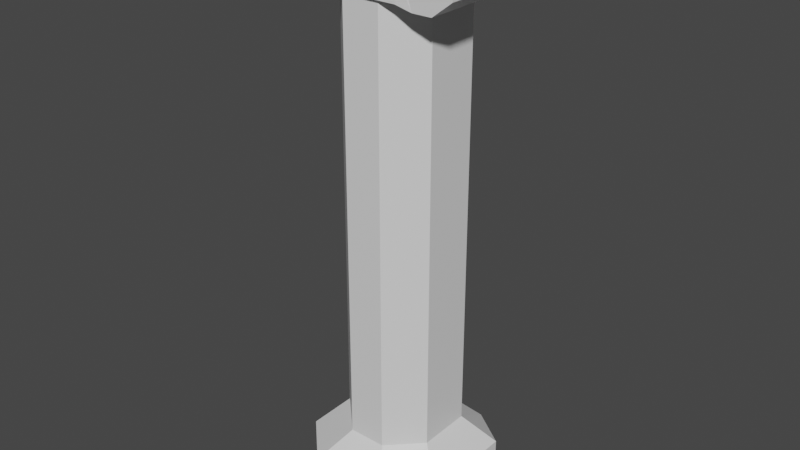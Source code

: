 # Source: column2.blend  (saved by Blender 2.81.16; exported with 4.5.12 LTS)
import bpy
from mathutils import Matrix  # noqa: F401  (used for matrix-valued properties, if any)

bpy.ops.wm.read_factory_settings(use_empty=True)
scene = bpy.context.scene
scene.name = 'Scene'

# ---- collections
col_collection = bpy.data.collections.new('Collection'); scene.collection.children.link(col_collection)

# ---- materials (node trees are filled in below, after node groups)
mat_material = bpy.data.materials.new('Material')
mat_material.alpha_threshold = 0.0
mat_material.use_transparent_shadow = False
mat_material.line_color = (0.0, 0.0, 0.0, 1.0)

# ---- material node trees
mat_material.use_nodes = True; mat_material.node_tree.nodes.clear()
_N = mat_material.node_tree.nodes; _L = mat_material.node_tree.links
n0 = _N.new('ShaderNodeOutputMaterial'); n0.name = 'Material Output'; n0.location = (300, 300)
n1 = _N.new('ShaderNodeBsdfPrincipled'); n1.name = 'Principled BSDF'; n1.location = (10, 300)
n1.distribution = 'GGX'
n1.subsurface_method = 'BURLEY'
n1.inputs[2].default_value = 0.4
n1.inputs[3].default_value = 1.45
n1.inputs[27].default_value = (0.0, 0.0, 0.0, 1.0)
n1.inputs[28].default_value = 1.0
_L.new(n1.outputs[0], n0.inputs[0])
n0.is_active_output = True

# ---- world
world_world = bpy.data.worlds.new('World'); scene.world = world_world
world_world.use_nodes = True; world_world.node_tree.nodes.clear()
_N = world_world.node_tree.nodes; _L = world_world.node_tree.links
n0 = _N.new('ShaderNodeOutputWorld'); n0.name = 'World Output'; n0.location = (300, 300)
n1 = _N.new('ShaderNodeBackground'); n1.name = 'Background'; n1.location = (10, 300)
n1.inputs[0].default_value = (0.05088, 0.05088, 0.05088, 1.0)
_L.new(n1.outputs[0], n0.inputs[0])
n0.is_active_output = True
world_world.color = (0.05088, 0.05088, 0.05088)
world_world.use_sun_shadow = False
world_world.sun_shadow_jitter_overblur = 0.0

# ---- meshes
me_cube = bpy.data.meshes.new('Cube')
me_cube.from_pydata([(1.192, -1.591, 9.253), (1.739, -1.55, 9.253), (-1.206, 1.647, 9.253), (-1.344, 1.756, 9.24), (1.739, 1.68, 9.253), (1.178, 1.647, 9.253), (0.6059, 1.5, 7.514), (1.5, 0.9372, 7.514), (1.5, 0.9427, -4.913), (0.6114, 1.5, -4.913), (1.176, 1.647, 7.499), (1.631, 1.677, 7.376), (1.311, 1.68, 8.371), (1.178, 1.647, 8.371), (2.306, 1.556, -5.773), (1.227, 2.304, -5.773), (1.229, 2.304, -7.126), (2.306, 1.559, -7.126), (-1.5, 0.6627, 7.514), (-0.6627, 1.5, 7.514), (-0.667, 1.5, -4.913), (-1.5, 0.667, -4.913), (-1.496, 1.754, 7.368), (-1.205, 1.647, 7.499), (-1.206, 1.647, 8.371), (-1.286, 1.58, 8.371), (-1.321, 2.304, -5.773), (-2.303, 1.322, -5.773), (-2.303, 1.324, -7.126), (-1.323, 2.304, -7.126), (1.5, -0.6229, 7.514), (0.6229, -1.5, 7.514), (0.6274, -1.5, -4.913), (1.5, -0.6274, -4.913), (1.631, -1.547, 7.376), (1.19, -1.591, 7.499), (1.192, -1.591, 8.371), (1.311, -1.55, 8.371), (1.277, -2.305, -5.773), (2.306, -1.276, -5.773), (2.306, -1.279, -7.126), (1.28, -2.305, -7.126), (-0.4512, -1.5, 7.514), (-1.5, -0.4512, 7.514), (-1.5, -0.4566, -4.913), (-0.4566, -1.5, -4.913), (-1.032, -1.591, 7.499), (-1.496, -1.574, 7.368), (-1.336, -1.59, 8.371), (-1.034, -1.591, 8.371), (-2.303, -1.075, -5.773), (-1.073, -2.305, -5.773), (-1.076, -2.305, -7.126), (-2.303, -1.078, -7.126), (-1.034, -1.591, 9.253), (-1.344, -1.608, 9.24), (-2.71, -1.586, 8.336), (-2.71, 1.756, 8.336), (2.744, 1.68, 8.371), (2.744, -1.55, 8.371), (2.229, 1.68, 9.253), (2.744, 1.68, 8.822), (2.744, -1.55, 8.822), (2.229, -1.55, 9.253), (2.745, 1.679, 7.807), (2.185, 1.677, 7.376), (2.185, -1.547, 7.376), (2.745, -1.549, 7.807), (-2.101, -1.608, 9.24), (-2.71, -1.608, 8.78), (-2.253, 1.754, 7.368), (-2.71, 1.755, 7.904), (-2.71, 1.756, 8.78), (-2.101, 1.756, 9.24), (-2.71, -1.576, 7.904), (-2.253, -1.574, 7.368)], [], [(6, 19, 23, 10), (32, 31, 42, 45), (32, 45, 51, 38), (49, 36, 0, 54), (25, 22, 70, 71, 57), (18, 43, 47, 22), (10, 23, 24, 13), (46, 35, 36, 49), (44, 21, 27, 50), (30, 7, 11, 34), (1, 37, 59, 62, 63), (28, 29, 16, 17, 40, 41, 52, 53), (50, 27, 28, 53), (8, 33, 39, 14), (20, 9, 15, 26), (38, 51, 52, 41), (4, 5, 2, 3, 55, 54, 0, 1), (14, 39, 40, 17), (26, 15, 16, 29), (7, 8, 9, 6), (6, 10, 11, 7), (12, 11, 10, 13), (8, 14, 15, 9), (16, 15, 14, 17), (42, 31, 35, 46), (19, 20, 21, 18), (23, 19, 18, 22), (24, 23, 22, 25), (27, 21, 20, 26), (28, 27, 26, 29), (20, 19, 6, 9), (31, 32, 33, 30), (35, 31, 30, 34), (34, 37, 36, 35), (39, 33, 32, 38), (38, 41, 40, 39), (8, 7, 30, 33), (45, 42, 43, 44), (42, 46, 47, 43), (46, 49, 48, 47), (44, 50, 51, 45), (50, 53, 52, 51), (44, 43, 18, 21), (12, 13, 5, 4), (48, 49, 54, 55), (24, 25, 3, 2), (57, 56, 69, 72), (13, 24, 2, 5), (36, 37, 1, 0), (22, 47, 75, 70), (55, 3, 73, 68), (3, 25, 57, 72, 73), (71, 74, 56, 57), (47, 48, 56, 74, 75), (34, 11, 65, 66), (12, 4, 60, 61, 58), (37, 34, 66, 67, 59), (59, 58, 61, 62), (11, 12, 58, 64, 65), (67, 64, 58, 59), (60, 63, 62, 61), (64, 67, 66, 65), (4, 1, 63, 60), (68, 73, 72, 69), (74, 71, 70, 75), (48, 55, 68, 69, 56)])
_uv = me_cube.uv_layers.new(name='UVMap')
_uv.uv.foreach_set('vector', [0.625, 0.4106, 0.625, 0.3198, 0.625, 0.2951, 0.625, 0.4422, 0.375, 0.8227, 0.625, 0.8231, 0.625, 0.9126, 0.375, 0.913, 0.375, 0.8227, 0.375, 0.913, 0.375, 0.9333, 0.375, 0.8058, 0.625, 0.9437, 0.625, 0.7971, 0.625, 0.7971, 0.625, 0.9437, 0.625, 0.2051, 0.625, 0.2049, 0.625, 0.2049, 0.625, 0.205, 0.625, 0.2051, 0.625, 0.1802, 0.625, 0.0874, 0.625, 0.05644, 0.625, 0.2049, 0.625, 0.4422, 0.625, 0.2951, 0.625, 0.2949, 0.625, 0.4424, 0.625, 0.9436, 0.625, 0.7972, 0.625, 0.7971, 0.625, 0.9437, 0.375, 0.08695, 0.375, 0.1806, 0.375, 0.1967, 0.375, 0.06671, 0.625, 0.6769, 0.625, 0.5894, 0.625, 0.5578, 0.625, 0.7028, 0.625, 0.7029, 0.625, 0.7029, 0.625, 0.7029, 0.625, 0.7029, 0.625, 0.7029, 0.125, 0.5531, 0.1781, 0.5, 0.3069, 0.5, 0.375, 0.5681, 0.375, 0.6943, 0.3193, 0.75, 0.1916, 0.75, 0.125, 0.6834, 0.375, 0.06671, 0.375, 0.1967, 0.375, 0.1969, 0.375, 0.06657, 0.375, 0.589, 0.375, 0.6773, 0.375, 0.6942, 0.375, 0.5683, 0.375, 0.3194, 0.375, 0.411, 0.375, 0.4317, 0.375, 0.3033, 0.375, 0.8058, 0.375, 0.9333, 0.375, 0.9334, 0.375, 0.8057, 0.625, 0.5576, 0.6826, 0.5, 0.8301, 0.5, 0.875, 0.5449, 0.875, 0.6937, 0.8187, 0.75, 0.6721, 0.75, 0.625, 0.7029, 0.375, 0.5683, 0.375, 0.6942, 0.375, 0.6943, 0.375, 0.5681, 0.375, 0.3033, 0.375, 0.4317, 0.375, 0.4319, 0.375, 0.3031, 0.625, 0.5894, 0.375, 0.589, 0.375, 0.411, 0.625, 0.4106, 0.625, 0.4106, 0.625, 0.4422, 0.625, 0.5578, 0.625, 0.5894, 0.625, 0.5576, 0.625, 0.5578, 0.625, 0.4422, 0.625, 0.4424, 0.375, 0.589, 0.375, 0.5683, 0.375, 0.4317, 0.375, 0.411, 0.375, 0.4319, 0.375, 0.4317, 0.375, 0.5683, 0.375, 0.5681, 0.625, 0.9126, 0.625, 0.8231, 0.625, 0.7972, 0.625, 0.9436, 0.625, 0.3198, 0.375, 0.3194, 0.375, 0.1806, 0.625, 0.1802, 0.625, 0.2951, 0.625, 0.3198, 0.625, 0.1802, 0.625, 0.2049, 0.625, 0.2949, 0.625, 0.2951, 0.625, 0.2049, 0.625, 0.2051, 0.375, 0.1967, 0.375, 0.1806, 0.375, 0.3194, 0.375, 0.3033, 0.375, 0.1969, 0.375, 0.1967, 0.375, 0.3033, 0.375, 0.3031, 0.375, 0.3194, 0.625, 0.3198, 0.625, 0.4106, 0.375, 0.411, 0.625, 0.8231, 0.375, 0.8227, 0.375, 0.6773, 0.625, 0.6769, 0.625, 0.7972, 0.625, 0.8231, 0.625, 0.6769, 0.625, 0.7028, 0.625, 0.7028, 0.625, 0.7029, 0.625, 0.7971, 0.625, 0.7972, 0.375, 0.6942, 0.375, 0.6773, 0.375, 0.8227, 0.375, 0.8058, 0.375, 0.8058, 0.375, 0.8057, 0.375, 0.6943, 0.375, 0.6942, 0.375, 0.589, 0.625, 0.5894, 0.625, 0.6769, 0.375, 0.6773, 0.375, 0.913, 0.625, 0.9126, 0.625, 1.0, 0.375, 1.0, 0.625, 0.9126, 0.625, 0.9436, 0.625, 1.0, 0.625, 1.0, 0.625, 0.9436, 0.625, 0.9437, 0.625, 1.0, 0.625, 1.0, 0.375, 0.08695, 0.375, 0.06671, 0.375, 0.0, 0.375, 0.0, 0.375, 0.06671, 0.375, 0.06657, 0.375, 0.0, 0.375, 0.0, 0.375, 0.08695, 0.625, 0.0874, 0.625, 0.1802, 0.375, 0.1806, 0.625, 0.5576, 0.625, 0.4424, 0.625, 0.4424, 0.625, 0.5576, 0.625, 1.0, 0.625, 0.9437, 0.625, 0.9437, 0.625, 1.0, 0.625, 0.2949, 0.625, 0.2051, 0.625, 0.2051, 0.625, 0.2949, 0.625, 0.2051, 0.625, 0.0563, 0.625, 0.0563, 0.625, 0.2051, 0.625, 0.4424, 0.625, 0.2949, 0.625, 0.2949, 0.625, 0.4424, 0.625, 0.7971, 0.625, 0.7029, 0.625, 0.7029, 0.625, 0.7971, 0.625, 0.2049, 0.625, 0.05644, 0.625, 0.05644, 0.625, 0.2049, 0.875, 0.6937, 0.875, 0.5449, 0.875, 0.5449, 0.875, 0.6937, 0.625, 0.2051, 0.625, 0.2051, 0.625, 0.2051, 0.625, 0.2051, 0.625, 0.2051, 0.625, 0.205, 0.625, 0.05636, 0.625, 0.0563, 0.625, 0.2051, 0.625, 1.0, 0.625, 1.0, 0.625, 1.0, 0.625, 1.0, 0.625, 1.0, 0.625, 0.7028, 0.625, 0.5578, 0.625, 0.5578, 0.625, 0.7028, 0.625, 0.5576, 0.625, 0.5576, 0.625, 0.5576, 0.625, 0.5576, 0.625, 0.5576, 0.625, 0.7029, 0.625, 0.7028, 0.625, 0.7028, 0.625, 0.7029, 0.625, 0.7029, 0.625, 0.7029, 0.625, 0.5576, 0.625, 0.5576, 0.625, 0.7029, 0.625, 0.5578, 0.625, 0.5576, 0.625, 0.5576, 0.625, 0.5577, 0.625, 0.5578, 0.625, 0.7029, 0.625, 0.5577, 0.625, 0.5576, 0.625, 0.7029, 0.625, 0.5576, 0.625, 0.7029, 0.625, 0.7029, 0.625, 0.5576, 0.625, 0.5577, 0.625, 0.7029, 0.625, 0.7028, 0.625, 0.5578, 0.625, 0.5576, 0.625, 0.7029, 0.625, 0.7029, 0.625, 0.5576, 0.875, 0.6937, 0.875, 0.5449, 0.875, 0.5449, 0.875, 0.6937, 0.625, 0.05636, 0.625, 0.205, 0.625, 0.2049, 0.625, 0.05644, 0.625, 1.0, 0.625, 1.0, 0.625, 1.0, 0.625, 1.0, 0.625, 1.0])
me_cube.materials.append(mat_material)
me_cube.use_remesh_preserve_volume = False
me_cube.use_remesh_preserve_attributes = False
me_cube.use_mirror_vertex_groups = False
me_cube.update()

# ---- objects
ob_column2 = bpy.data.objects.new('Column2', me_cube)

# ---- transforms, parenting, visibility, modifiers, constraints
ob_column2.location = (0.0, 0.0, 0.0)
ob_column2.lock_rotations_4d = False
ob_column2.empty_display_type = 'ARROWS'
ob_column2.lineart.crease_threshold = 0.0

# ---- collection membership
col_collection.objects.link(ob_column2)

# ---- scene / render settings (as saved in the file)
scene.frame_start = 1; scene.frame_end = 250; scene.frame_set(1)
scene.render.engine = 'BLENDER_EEVEE_NEXT'
scene.cycles.use_denoising = False
scene.cycles.samples = 128
scene.cycles.sampling_pattern = 'TABULATED_SOBOL'
scene.cycles.use_adaptive_sampling = False
scene.cycles.use_light_tree = False
scene.view_settings.view_transform = 'Filmic'
bpy.context.view_layer.update()

# ---- added for rendering (the .blend has no active camera and no usable light): camera, sun
cam_auto = bpy.data.cameras.new('AutoCamera')
cam_auto.lens = 50.0
cam_auto.sensor_width = 36.0
cam_auto.clip_end = 1000.0
ob_auto_camera = bpy.data.objects.new('AutoCamera', cam_auto)
scene.collection.objects.link(ob_auto_camera)
ob_auto_camera.location = (16.55, -19.8392, 14.2894)
ob_auto_camera.rotation_euler = (1.09748, -7.21219e-08, 0.694738)
scene.camera = ob_auto_camera
light_auto_sun = bpy.data.lights.new('AutoSun', 'SUN')
light_auto_sun.energy = 3.0
light_auto_sun.angle = 0.0523599
ob_auto_sun = bpy.data.objects.new('AutoSun', light_auto_sun)
scene.collection.objects.link(ob_auto_sun)
ob_auto_sun.rotation_euler = (0.872665, 0.174533, 0.523599)
bpy.context.view_layer.update()
